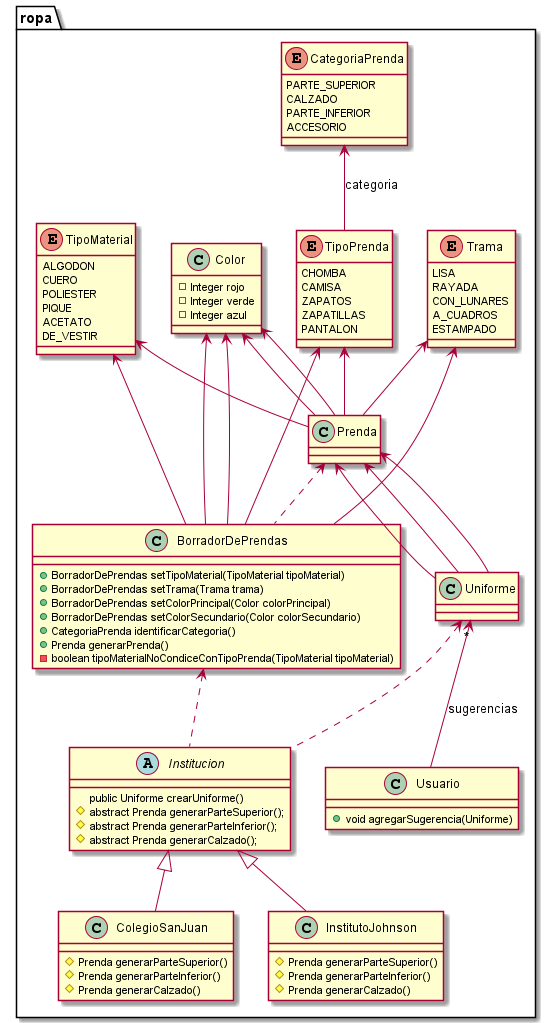

The diagram above was rendered by PlantUML. Its source (embedded in the PNG):
@startuml
class ropa.Uniforme {
}
class ropa.Usuario {
+ void agregarSugerencia(Uniforme)
}
abstract class ropa.Institucion {
public Uniforme crearUniforme()
# abstract Prenda generarParteSuperior();
# abstract Prenda generarParteInferior();
# abstract Prenda generarCalzado();
}
class ropa.ColegioSanJuan {
# Prenda generarParteSuperior()
# Prenda generarParteInferior()
# Prenda generarCalzado()
}
class ropa.InstitutoJohnson {
# Prenda generarParteSuperior()
# Prenda generarParteInferior()
# Prenda generarCalzado()
}
class ropa.Prenda {
}
class ropa.BorradorDePrendas {
+ BorradorDePrendas setTipoMaterial(TipoMaterial tipoMaterial)
+ BorradorDePrendas setTrama(Trama trama)
+ BorradorDePrendas setColorPrincipal(Color colorPrincipal)
+ BorradorDePrendas setColorSecundario(Color colorSecundario)
+ CategoriaPrenda identificarCategoria()
+ Prenda generarPrenda()
- boolean tipoMaterialNoCondiceConTipoPrenda(TipoMaterial tipoMaterial)
}
enum ropa.TipoPrenda {
CHOMBA
CAMISA
ZAPATOS
ZAPATILLAS
PANTALON
}
enum ropa.CategoriaPrenda {
PARTE_SUPERIOR
CALZADO
PARTE_INFERIOR
ACCESORIO
}
enum ropa.TipoMaterial {
ALGODON
CUERO
POLIESTER
PIQUE
ACETATO
DE_VESTIR
}
enum ropa.Trama {
LISA
RAYADA
CON_LUNARES
A_CUADROS
ESTAMPADO
}
class ropa.Color {
- Integer rojo
- Integer verde
- Integer azul
}

ropa.Institucion <|-- ropa.InstitutoJohnson
ropa.Institucion <|-- ropa.ColegioSanJuan
ropa.Prenda <-- ropa.Uniforme
ropa.Prenda <-- ropa.Uniforme
ropa.Prenda <-- ropa.Uniforme
ropa.Uniforme "*" <-- ropa.Usuario: sugerencias
ropa.Uniforme <.. ropa.Institucion
ropa.TipoPrenda <-- ropa.Prenda
ropa.TipoMaterial <-- ropa.Prenda
ropa.Trama <-- ropa.Prenda
ropa.Color <-- ropa.Prenda
ropa.Color <-- ropa.Prenda
ropa.TipoPrenda <-- ropa.BorradorDePrendas
ropa.TipoMaterial <-- ropa.BorradorDePrendas
ropa.Trama <-- ropa.BorradorDePrendas
ropa.Color <-- ropa.BorradorDePrendas
ropa.Color <-- ropa.BorradorDePrendas
ropa.CategoriaPrenda <-- ropa.TipoPrenda: categoria
ropa.BorradorDePrendas <.. ropa.Institucion
ropa.Prenda <.. ropa.BorradorDePrendas

@enduml